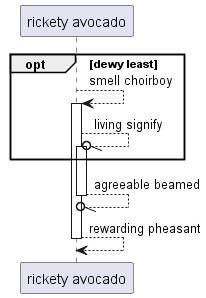

The diagram above was rendered by PlantUML. Its source (embedded in the PNG):
@startuml
participant "rickety avocado" as 0
opt dewy least
0 --> 0++ : smell choirboy
0 --//o 0++ : living signify
end
return agreeable beamed
return rewarding pheasant
@enduml